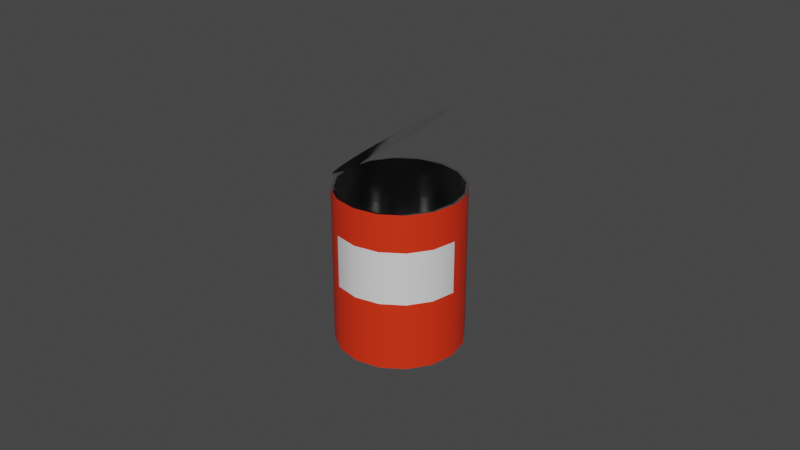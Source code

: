 # Source: open_can.blend  (saved by Blender 3.2.14; exported with 4.5.12 LTS)
import bpy
from mathutils import Matrix  # noqa: F401  (used for matrix-valued properties, if any)

bpy.ops.wm.read_factory_settings(use_empty=True)
scene = bpy.context.scene
scene.name = 'Scene'

# ---- collections
col_collection = bpy.data.collections.new('Collection'); scene.collection.children.link(col_collection)

# ---- materials (node trees are filled in below, after node groups)
mat_canmetal = bpy.data.materials.new('CanMetal')
mat_canmetal.use_transparent_shadow = False
mat_canwrapping = bpy.data.materials.new('CanWrapping')
mat_canwrapping.use_transparent_shadow = False
mat_canlabel = bpy.data.materials.new('CanLabel')
mat_canlabel.use_transparent_shadow = False

# ---- material node trees
mat_canmetal.use_nodes = True; mat_canmetal.node_tree.nodes.clear()
_N = mat_canmetal.node_tree.nodes; _L = mat_canmetal.node_tree.links
n0 = _N.new('ShaderNodeBsdfPrincipled'); n0.name = 'Principled BSDF'; n0.location = (10, 300)
n0.distribution = 'GGX'
n0.subsurface_method = 'RANDOM_WALK_SKIN'
n0.inputs[1].default_value = 1.0
n0.inputs[2].default_value = 0.1145
n0.inputs[3].default_value = 1.45
n0.inputs[27].default_value = (0.0, 0.0, 0.0, 1.0)
n0.inputs[28].default_value = 1.0
n1 = _N.new('ShaderNodeOutputMaterial'); n1.name = 'Material Output'; n1.location = (300, 300)
_L.new(n0.outputs[0], n1.inputs[0])
n1.is_active_output = True
mat_canwrapping.use_nodes = True; mat_canwrapping.node_tree.nodes.clear()
_N = mat_canwrapping.node_tree.nodes; _L = mat_canwrapping.node_tree.links
n0 = _N.new('ShaderNodeBsdfPrincipled'); n0.name = 'Principled BSDF'; n0.location = (10, 300)
n0.distribution = 'GGX'
n0.subsurface_method = 'RANDOM_WALK_SKIN'
n0.inputs[0].default_value = (0.8, 0.03037, 0.004513, 1.0)
n0.inputs[3].default_value = 1.45
n0.inputs[27].default_value = (0.0, 0.0, 0.0, 1.0)
n0.inputs[28].default_value = 1.0
n1 = _N.new('ShaderNodeOutputMaterial'); n1.name = 'Material Output'; n1.location = (300, 300)
_L.new(n0.outputs[0], n1.inputs[0])
n1.is_active_output = True
mat_canlabel.use_nodes = True; mat_canlabel.node_tree.nodes.clear()
_N = mat_canlabel.node_tree.nodes; _L = mat_canlabel.node_tree.links
n0 = _N.new('ShaderNodeBsdfPrincipled'); n0.name = 'Principled BSDF'; n0.location = (10, 300)
n0.distribution = 'GGX'
n0.subsurface_method = 'RANDOM_WALK_SKIN'
n0.inputs[3].default_value = 1.45
n0.inputs[27].default_value = (0.0, 0.0, 0.0, 1.0)
n0.inputs[28].default_value = 1.0
n1 = _N.new('ShaderNodeOutputMaterial'); n1.name = 'Material Output'; n1.location = (300, 300)
_L.new(n0.outputs[0], n1.inputs[0])
n1.is_active_output = True

# ---- world
world_world = bpy.data.worlds.new('World'); scene.world = world_world
world_world.use_nodes = True; world_world.node_tree.nodes.clear()
_N = world_world.node_tree.nodes; _L = world_world.node_tree.links
n0 = _N.new('ShaderNodeOutputWorld'); n0.name = 'World Output'; n0.location = (300, 300)
n1 = _N.new('ShaderNodeBackground'); n1.name = 'Background'; n1.location = (10, 300)
n1.inputs[0].default_value = (0.05088, 0.05088, 0.05088, 1.0)
_L.new(n1.outputs[0], n0.inputs[0])
n0.is_active_output = True
world_world.color = (0.05088, 0.05088, 0.05088)
world_world.use_sun_shadow = False
world_world.sun_shadow_jitter_overblur = 0.0

# ---- meshes
me_cylinder = bpy.data.meshes.new('Cylinder')
me_cylinder.from_pydata([(-9.716e-11, 0.01915, -0.025), (-9.716e-11, 0.01915, 0.025), (0.007327, 0.01769, -0.025), (0.007327, 0.01769, 0.025), (0.01354, 0.01354, -0.025), (0.01354, 0.01354, 0.025), (0.01769, 0.007327, -0.025), (0.01769, 0.007327, 0.025), (0.01915, -9.455e-10, -0.025), (0.01915, -9.455e-10, 0.025), (0.01769, -0.007327, -0.025), (0.01769, -0.007327, 0.025), (0.01354, -0.01354, -0.025), (0.01354, -0.01354, 0.025), (0.007327, -0.01769, -0.025), (0.007327, -0.01769, 0.025), (-1.697e-09, -0.01915, -0.025), (-1.697e-09, -0.01915, 0.025), (-0.007327, -0.01769, -0.025), (-0.007327, -0.01769, 0.025), (-0.01354, -0.01354, -0.025), (-0.01354, -0.01354, 0.025), (-0.01769, -0.007327, -0.025), (-0.01769, -0.007327, 0.025), (-0.01915, 2.385e-10, -0.025), (-0.01915, 2.385e-10, 0.025), (-0.01769, 0.007327, -0.025), (-0.01769, 0.007327, 0.025), (-0.01354, 0.01354, -0.025), (-0.01354, 0.01354, 0.025), (-0.007327, 0.01769, -0.025), (-0.007327, 0.01769, 0.025), (0.0, 0.02, -0.025), (0.007654, 0.01848, -0.025), (0.007654, 0.01848, 0.025), (0.0, 0.02, 0.025), (0.01414, 0.01414, -0.025), (0.01414, 0.01414, 0.025), (0.01848, 0.007654, -0.025), (0.01848, 0.007654, 0.025), (0.02, -8.742e-10, -0.025), (0.02, -8.742e-10, 0.025), (0.01848, -0.007654, -0.025), (0.01848, -0.007654, 0.025), (0.01414, -0.01414, -0.025), (0.01414, -0.01414, 0.025), (0.007654, -0.01848, -0.025), (0.007654, -0.01848, 0.025), (-1.748e-09, -0.02, -0.025), (-1.748e-09, -0.02, 0.025), (-0.007654, -0.01848, -0.025), (-0.007654, -0.01848, 0.025), (-0.01414, -0.01414, -0.025), (-0.01414, -0.01414, 0.025), (-0.01848, -0.007654, -0.025), (-0.01848, -0.007654, 0.025), (-0.02, 2.385e-10, -0.025), (-0.02, 2.385e-10, 0.025), (-0.01848, 0.007654, -0.025), (-0.01848, 0.007654, 0.025), (-0.01414, 0.01414, -0.025), (-0.01414, 0.01414, 0.025), (-0.007654, 0.01848, -0.025), (-0.007654, 0.01848, 0.025), (-9.716e-11, 0.01915, -0.02309), (0.007327, 0.01769, -0.02309), (0.01354, 0.01354, -0.02309), (0.01769, 0.007327, -0.02309), (0.01915, -9.455e-10, -0.02309), (0.01769, -0.007327, -0.02309), (0.01354, -0.01354, -0.02309), (0.007327, -0.01769, -0.02309), (-1.697e-09, -0.01915, -0.02309), (-0.007327, -0.01769, -0.02309), (-0.01354, -0.01354, -0.02309), (-0.01769, -0.007327, -0.02309), (-0.01915, 2.385e-10, -0.02309), (-0.01769, 0.007327, -0.02309), (-0.01354, 0.01354, -0.02309), (-0.007327, 0.01769, -0.02309), (0.007327, 0.01769, 0.02309), (-9.716e-11, 0.01915, 0.02309), (0.01354, 0.01354, 0.02309), (0.01769, 0.007327, 0.02309), (0.01915, -9.455e-10, 0.02309), (0.01769, -0.007327, 0.02309), (0.01354, -0.01354, 0.02309), (0.007327, -0.01769, 0.02309), (-1.697e-09, -0.01915, 0.02309), (-0.007327, -0.01769, 0.02309), (-0.01354, -0.01354, 0.02309), (-0.01769, -0.007327, 0.02309), (-0.01915, 2.385e-10, 0.02309), (-0.01769, 0.007327, 0.02309), (-0.01354, 0.01354, 0.02309), (-0.007327, 0.01769, 0.02309), (0.02, -8.742e-10, 0.0133), (0.02, -8.742e-10, -0.003367), (0.01848, -0.007654, 0.0133), (0.01848, -0.007654, -0.003367), (0.01414, -0.01414, 0.0133), (0.01414, -0.01414, -0.003367), (0.007654, -0.01848, 0.0133), (0.007654, -0.01848, -0.003367), (-1.748e-09, -0.02, 0.0133), (-1.748e-09, -0.02, -0.003367), (-0.007654, -0.01848, 0.0133), (-0.007654, -0.01848, -0.003367)], [], [(96, 41, 43, 98), (98, 43, 45, 100), (100, 45, 47, 102), (102, 47, 49, 104), (104, 49, 51, 106), (26, 28, 78, 77), (12, 14, 71, 70), (2, 0, 32, 33), (1, 3, 34, 35), (4, 2, 33, 36), (3, 5, 37, 34), (6, 4, 36, 38), (5, 7, 39, 37), (8, 6, 38, 40), (7, 9, 41, 39), (10, 8, 40, 42), (9, 11, 43, 41), (12, 10, 42, 44), (11, 13, 45, 43), (14, 12, 44, 46), (13, 15, 47, 45), (16, 14, 46, 48), (15, 17, 49, 47), (18, 16, 48, 50), (17, 19, 51, 49), (20, 18, 50, 52), (19, 21, 53, 51), (22, 20, 52, 54), (21, 23, 55, 53), (24, 22, 54, 56), (23, 25, 57, 55), (26, 24, 56, 58), (25, 27, 59, 57), (28, 26, 58, 60), (27, 29, 61, 59), (30, 28, 60, 62), (29, 31, 63, 61), (0, 30, 62, 32), (31, 1, 35, 63), (64, 65, 66, 67, 68, 69, 70, 71, 72, 73, 74, 75, 76, 77, 78, 79), (15, 13, 86, 87), (0, 2, 65, 64), (29, 27, 93, 94), (14, 16, 72, 71), (3, 1, 81, 80), (28, 30, 79, 78), (17, 15, 87, 88), (2, 4, 66, 65), (31, 29, 94, 95), (16, 18, 73, 72), (5, 3, 80, 82), (30, 0, 64, 79), (19, 17, 88, 89), (4, 6, 67, 66), (1, 31, 95, 81), (18, 20, 74, 73), (7, 5, 82, 83), (21, 19, 89, 90), (6, 8, 68, 67), (20, 22, 75, 74), (9, 7, 83, 84), (23, 21, 90, 91), (8, 10, 69, 68), (22, 24, 76, 75), (11, 9, 84, 85), (25, 23, 91, 92), (10, 12, 70, 69), (24, 26, 77, 76), (13, 11, 85, 86), (27, 25, 92, 93), (62, 63, 35, 32), (60, 61, 63, 62), (58, 59, 61, 60), (56, 57, 59, 58), (54, 55, 57, 56), (52, 53, 55, 54), (107, 106, 51, 53, 52, 50), (48, 105, 107, 50), (105, 104, 106, 107), (46, 103, 105, 48), (103, 102, 104, 105), (44, 101, 103, 46), (101, 100, 102, 103), (42, 99, 101, 44), (99, 98, 100, 101), (40, 97, 99, 42), (97, 96, 98, 99), (38, 39, 41, 96, 97, 40), (36, 37, 39, 38), (33, 34, 37, 36), (32, 35, 34, 33), (73, 74, 90, 89), (90, 74, 75, 91), (91, 75, 76, 92), (92, 76, 77, 93), (93, 77, 78, 94), (94, 78, 79, 95), (95, 79, 64, 81), (81, 64, 65, 80), (80, 65, 66, 82), (82, 66, 67, 83), (83, 67, 68, 84), (84, 68, 69, 85), (85, 69, 70, 86), (86, 70, 71, 87), (87, 71, 72, 88), (88, 72, 73, 89)])
me_cylinder.polygons.foreach_set('use_smooth', [1, 1, 1, 1, 1, 0, 0, 0, 0, 0, 0, 0, 0, 0, 0, 0, 0, 0, 0, 0, 0, 0, 0, 0, 0, 0, 0, 0, 0, 0, 0, 0, 0, 0, 0, 0, 0, 0, 0, 1, 1, 0, 1, 0, 1, 0, 1, 0, 1, 0, 1, 0, 1, 0, 1, 0, 1, 1, 0, 0, 1, 1, 0, 0, 1, 1, 0, 0, 1, 1, 1, 1, 1, 1, 1, 1, 1, 1, 1, 1, 1, 1, 1, 1, 1, 1, 1, 1, 1, 1, 1, 1, 1, 1, 1, 1, 1, 1, 1, 1, 1, 1, 1, 1, 1, 1, 1])
me_cylinder.polygons.foreach_set('material_index', [1, 1, 1, 1, 1, 0, 0, 0, 0, 0, 0, 0, 0, 0, 0, 0, 0, 0, 0, 0, 0, 0, 0, 0, 0, 0, 0, 0, 0, 0, 0, 0, 0, 0, 0, 0, 0, 0, 0, 0, 0, 0, 0, 0, 0, 0, 0, 0, 0, 0, 0, 0, 0, 0, 0, 0, 0, 0, 0, 0, 0, 0, 0, 0, 0, 0, 0, 0, 0, 0, 1, 1, 1, 1, 1, 1, 1, 1, 2, 1, 2, 1, 2, 1, 2, 1, 2, 1, 1, 1, 1, 0, 0, 0, 0, 0, 0, 0, 0, 0, 0, 0, 0, 0, 0, 0, 0])
_k = set([(64, 65), (64, 79), (65, 66), (66, 67), (67, 68), (68, 69), (69, 70), (70, 71), (71, 72), (72, 73), (73, 74), (74, 75), (75, 76), (76, 77), (77, 78), (78, 79), (80, 81), (80, 82), (81, 95), (82, 83), (83, 84), (84, 85), (85, 86), (86, 87), (87, 88), (88, 89), (89, 90), (90, 91), (91, 92), (92, 93), (93, 94), (94, 95)])
me_cylinder.attributes.new('sharp_edge', 'BOOLEAN', 'EDGE').data.foreach_set('value', [ (min(e.vertices), max(e.vertices)) in _k for e in me_cylinder.edges])
_uv = me_cylinder.uv_layers.new(name='UVMap')
_uv.uv.foreach_set('vector', [0.5195, 0.7625, 0.5195, 0.996, 0.3668, 0.996, 0.3668, 0.7625, 0.3668, 0.7625, 0.3668, 0.996, 0.2372, 0.996, 0.2372, 0.7625, 0.8018, 0.7625, 0.8018, 0.996, 0.6723, 0.996, 0.6723, 0.7625, 0.6723, 0.7625, 0.6723, 0.996, 0.5195, 0.996, 0.5195, 0.7625, 0.5195, 0.7625, 0.5195, 0.996, 0.3668, 0.996, 0.3668, 0.7625, 0.4614, 0.1501, 0.5612, 0.1501, 0.5612, 0.1808, 0.4614, 0.1808, 0.5612, 0.1501, 0.4614, 0.1501, 0.4614, 0.1808, 0.5612, 0.1808, 0.4614, 0.9411, 0.3438, 0.9645, 0.3438, 0.9782, 0.4667, 0.9537, 0.3438, 0.9645, 0.4614, 0.9411, 0.4667, 0.9537, 0.3438, 0.9782, 0.5612, 0.8744, 0.4614, 0.9411, 0.4667, 0.9537, 0.5709, 0.8841, 0.4614, 0.9411, 0.5612, 0.8744, 0.5709, 0.8841, 0.4667, 0.9537, 0.6279, 0.7746, 0.5612, 0.8744, 0.5709, 0.8841, 0.6405, 0.7799, 0.5612, 0.8744, 0.6279, 0.7746, 0.6405, 0.7799, 0.5709, 0.8841, 0.6513, 0.6569, 0.6279, 0.7746, 0.6405, 0.7799, 0.665, 0.6569, 0.6279, 0.7746, 0.6513, 0.6569, 0.665, 0.6569, 0.6405, 0.7799, 0.6279, 0.5392, 0.6513, 0.6569, 0.665, 0.6569, 0.6405, 0.534, 0.6513, 0.6569, 0.6279, 0.5392, 0.6405, 0.534, 0.665, 0.6569, 0.5612, 0.4395, 0.6279, 0.5392, 0.6405, 0.534, 0.5709, 0.4298, 0.6279, 0.5392, 0.5612, 0.4395, 0.5709, 0.4298, 0.6405, 0.534, 0.4614, 0.3728, 0.5612, 0.4395, 0.5709, 0.4298, 0.4667, 0.3602, 0.5612, 0.4395, 0.4614, 0.3728, 0.4667, 0.3602, 0.5709, 0.4298, 0.3438, 0.3494, 0.4614, 0.3728, 0.4667, 0.3602, 0.3438, 0.3357, 0.4614, 0.3728, 0.3438, 0.3494, 0.3438, 0.3357, 0.4667, 0.3602, 0.2261, 0.3728, 0.3438, 0.3494, 0.3438, 0.3357, 0.2208, 0.3602, 0.3438, 0.3494, 0.2261, 0.3728, 0.2208, 0.3602, 0.3438, 0.3357, 0.1263, 0.4395, 0.2261, 0.3728, 0.2208, 0.3602, 0.1166, 0.4298, 0.2261, 0.3728, 0.1263, 0.4395, 0.1166, 0.4298, 0.2208, 0.3602, 0.05962, 0.5392, 0.1263, 0.4395, 0.1166, 0.4298, 0.04697, 0.534, 0.1263, 0.4395, 0.05962, 0.5392, 0.04697, 0.534, 0.1166, 0.4298, 0.03621, 0.6569, 0.05962, 0.5392, 0.04697, 0.534, 0.02252, 0.6569, 0.05962, 0.5392, 0.03621, 0.6569, 0.02252, 0.6569, 0.04697, 0.534, 0.05962, 0.7746, 0.03621, 0.6569, 0.02252, 0.6569, 0.04697, 0.7799, 0.03621, 0.6569, 0.05962, 0.7746, 0.04697, 0.7799, 0.02252, 0.6569, 0.1263, 0.8744, 0.05962, 0.7746, 0.04697, 0.7799, 0.1166, 0.8841, 0.05962, 0.7746, 0.1263, 0.8744, 0.1166, 0.8841, 0.04697, 0.7799, 0.2261, 0.9411, 0.1263, 0.8744, 0.1166, 0.8841, 0.2208, 0.9537, 0.1263, 0.8744, 0.2261, 0.9411, 0.2208, 0.9537, 0.1166, 0.8841, 0.3438, 0.9645, 0.2261, 0.9411, 0.2208, 0.9537, 0.3438, 0.9782, 0.2261, 0.9411, 0.3438, 0.9645, 0.3438, 0.9782, 0.2208, 0.9537, 0.3438, 0.9645, 0.4614, 0.9411, 0.5612, 0.8744, 0.6279, 0.7746, 0.6513, 0.6569, 0.6279, 0.5392, 0.5612, 0.4395, 0.4614, 0.3728, 0.3438, 0.3494, 0.2261, 0.3728, 0.1263, 0.4395, 0.05962, 0.5392, 0.03621, 0.6569, 0.05962, 0.7746, 0.1263, 0.8744, 0.2261, 0.9411, 0.4614, 0.9532, 0.5612, 0.9532, 0.5612, 0.9225, 0.4614, 0.9225, 0.3438, 0.1501, 0.4614, 0.1501, 0.4614, 0.1808, 0.3438, 0.1808, 0.5612, 0.9532, 0.4614, 0.9532, 0.4614, 0.9225, 0.5612, 0.9225, 0.4614, 0.1501, 0.3438, 0.1501, 0.3438, 0.1808, 0.4614, 0.1808, 0.4614, 0.9532, 0.3438, 0.9532, 0.3438, 0.9225, 0.4614, 0.9225, 0.1263, 0.1501, 0.2261, 0.1501, 0.2261, 0.1808, 0.1263, 0.1808, 0.3438, 0.9532, 0.4614, 0.9532, 0.4614, 0.9225, 0.3438, 0.9225, 0.4614, 0.1501, 0.5612, 0.1501, 0.5612, 0.1808, 0.4614, 0.1808, 0.2261, 0.9532, 0.1263, 0.9532, 0.1263, 0.9225, 0.2261, 0.9225, 0.3438, 0.1501, 0.2261, 0.1501, 0.2261, 0.1808, 0.3438, 0.1808, 0.5612, 0.9532, 0.4614, 0.9532, 0.4614, 0.9225, 0.5612, 0.9225, 0.2261, 0.1501, 0.3438, 0.1501, 0.3438, 0.1808, 0.2261, 0.1808, 0.2261, 0.9532, 0.3438, 0.9532, 0.3438, 0.9225, 0.2261, 0.9225, 0.5612, 0.1501, 0.4614, 0.1501, 0.4614, 0.1808, 0.5612, 0.1808, 0.3438, 0.9532, 0.2261, 0.9532, 0.2261, 0.9225, 0.3438, 0.9225, 0.2261, 0.1501, 0.1263, 0.1501, 0.1263, 0.1808, 0.2261, 0.1808, 0.4614, 0.9532, 0.5612, 0.9532, 0.5612, 0.9225, 0.4614, 0.9225, 0.1263, 0.9532, 0.2261, 0.9532, 0.2261, 0.9225, 0.1263, 0.9225, 0.4614, 0.1501, 0.3438, 0.1501, 0.3438, 0.1808, 0.4614, 0.1808, 0.1263, 0.1501, 0.2261, 0.1501, 0.2261, 0.1808, 0.1263, 0.1808, 0.3438, 0.9532, 0.4614, 0.9532, 0.4614, 0.9225, 0.3438, 0.9225, 0.2261, 0.9532, 0.1263, 0.9532, 0.1263, 0.9225, 0.2261, 0.9225, 0.3438, 0.1501, 0.2261, 0.1501, 0.2261, 0.1808, 0.3438, 0.1808, 0.2261, 0.1501, 0.3438, 0.1501, 0.3438, 0.1808, 0.2261, 0.1808, 0.2261, 0.9532, 0.3438, 0.9532, 0.3438, 0.9225, 0.2261, 0.9225, 0.3438, 0.9532, 0.2261, 0.9532, 0.2261, 0.9225, 0.3438, 0.9225, 0.2261, 0.1501, 0.1263, 0.1501, 0.1263, 0.1808, 0.2261, 0.1808, 0.3438, 0.1501, 0.4614, 0.1501, 0.4614, 0.1808, 0.3438, 0.1808, 0.1263, 0.9532, 0.2261, 0.9532, 0.2261, 0.9225, 0.1263, 0.9225, 0.4614, 0.9532, 0.3438, 0.9532, 0.3438, 0.9225, 0.4614, 0.9225, 0.3668, -0.002079, 0.3668, 0.996, 0.5195, 0.996, 0.5195, -0.002079, 0.2372, -0.002079, 0.2372, 0.996, 0.3668, 0.996, 0.3668, -0.002079, 0.6723, -0.002079, 0.6723, 0.996, 0.8018, 0.996, 0.8018, -0.002079, 0.5195, -0.002079, 0.5195, 0.996, 0.6723, 0.996, 0.6723, -0.002079, 0.3668, -0.002079, 0.3668, 0.996, 0.5195, 0.996, 0.5195, -0.002079, 0.2372, -0.002079, 0.2372, 0.996, 0.3668, 0.996, 0.3668, -0.002079, 0.3668, 0.4298, 0.3668, 0.7625, 0.3668, 0.996, 0.2372, 0.996, 0.2372, -0.002079, 0.3668, -0.002079, 0.5195, -0.002079, 0.5195, 0.4298, 0.3668, 0.4298, 0.3668, -0.002079, 0.5195, 0.4298, 0.5195, 0.7625, 0.3668, 0.7625, 0.3668, 0.4298, 0.6723, -0.002079, 0.6723, 0.4298, 0.5195, 0.4298, 0.5195, -0.002079, 0.6723, 0.4298, 0.6723, 0.7625, 0.5195, 0.7625, 0.5195, 0.4298, 0.8018, -0.002079, 0.8018, 0.4298, 0.6723, 0.4298, 0.6723, -0.002079, 0.8018, 0.4298, 0.8018, 0.7625, 0.6723, 0.7625, 0.6723, 0.4298, 0.3668, -0.002079, 0.3668, 0.4298, 0.2372, 0.4298, 0.2372, -0.002079, 0.3668, 0.4298, 0.3668, 0.7625, 0.2372, 0.7625, 0.2372, 0.4298, 0.5195, -0.002079, 0.5195, 0.4298, 0.3668, 0.4298, 0.3668, -0.002079, 0.5195, 0.4298, 0.5195, 0.7625, 0.3668, 0.7625, 0.3668, 0.4298, 0.6723, -0.002079, 0.6723, 0.996, 0.5195, 0.996, 0.5195, 0.7625, 0.5195, 0.4298, 0.5195, -0.002079, 0.8018, -0.002079, 0.8018, 0.996, 0.6723, 0.996, 0.6723, -0.002079, 0.6723, -0.002079, 0.6723, 0.996, 0.8018, 0.996, 0.8018, -0.002079, 0.5195, -0.002079, 0.5195, 0.996, 0.6723, 0.996, 0.6723, -0.002079, 0.2261, 0.3728, 0.1263, 0.4395, 0.1263, 0.9225, 0.2261, 0.9225, 0.0, 0.0, 0.0, 0.0, 0.0, 0.0, 0.0, 0.0, 0.0, 0.0, 0.0, 0.0, 0.0, 0.0, 0.0, 0.0, 0.0, 0.0, 0.0, 0.0, 0.0, 0.0, 0.0, 0.0, 0.0, 0.0, 0.0, 0.0, 0.0, 0.0, 0.0, 0.0, 0.0, 0.0, 0.0, 0.0, 0.0, 0.0, 0.0, 0.0, 0.0, 0.0, 0.0, 0.0, 0.0, 0.0, 0.0, 0.0, 0.0, 0.0, 0.0, 0.0, 0.0, 0.0, 0.0, 0.0, 0.0, 0.0, 0.0, 0.0, 0.0, 0.0, 0.0, 0.0, 0.0, 0.0, 0.0, 0.0, 0.0, 0.0, 0.0, 0.0, 0.0, 0.0, 0.0, 0.0, 0.0, 0.0, 0.0, 0.0, 0.0, 0.0, 0.0, 0.0, 0.0, 0.0, 0.0, 0.0, 0.0, 0.0, 0.0, 0.0, 0.0, 0.0, 0.0, 0.0, 0.0, 0.0, 0.0, 0.0, 0.0, 0.0, 0.0, 0.0, 0.0, 0.0, 0.0, 0.0, 0.0, 0.0, 0.0, 0.0, 0.0, 0.0, 0.0, 0.0, 0.0, 0.0, 0.0, 0.0])
me_cylinder.materials.append(mat_canmetal)
me_cylinder.materials.append(mat_canwrapping)
me_cylinder.materials.append(mat_canlabel)
me_cylinder.use_remesh_fix_poles = True
me_cylinder.use_remesh_preserve_attributes = False
me_cylinder.update()
me_cylinder_001 = bpy.data.meshes.new('Cylinder.001')
me_cylinder_001.from_pydata([(0.007327, 0.01769, 3.725e-09), (-3.3e-10, 0.01915, 3.725e-09), (0.01354, 0.01354, 3.725e-09), (0.01769, 0.007327, 3.725e-09), (0.01915, -7.127e-10, 3.725e-09), (0.01769, -0.007327, 3.725e-09), (0.01354, -0.01354, 3.725e-09), (0.007327, -0.01769, 3.725e-09), (-1.929e-09, -0.01915, 3.725e-09), (-0.007327, -0.01769, 3.725e-09), (-0.01354, -0.01354, 3.725e-09), (-0.01769, -0.007327, 3.725e-09), (-0.01915, 4.713e-10, 3.725e-09), (-0.01769, 0.007327, 3.725e-09), (-0.01354, 0.01354, 3.725e-09), (-0.007327, 0.01769, 3.725e-09)], [], [(15, 14, 13, 12, 11, 10, 9, 8, 7, 6, 5, 4, 3, 2, 0, 1)])
_k = set([(0, 1), (0, 2), (1, 15), (2, 3), (3, 4), (4, 5), (5, 6), (6, 7), (7, 8), (8, 9), (9, 10), (10, 11), (11, 12), (12, 13), (13, 14), (14, 15)])
me_cylinder_001.attributes.new('sharp_edge', 'BOOLEAN', 'EDGE').data.foreach_set('value', [ (min(e.vertices), max(e.vertices)) in _k for e in me_cylinder_001.edges])
_uv = me_cylinder_001.uv_layers.new(name='UVMap')
_uv.uv.foreach_set('vector', [0.2261, 0.9411, 0.1263, 0.8744, 0.05962, 0.7746, 0.03621, 0.6569, 0.05962, 0.5392, 0.1263, 0.4395, 0.2261, 0.3728, 0.3438, 0.3494, 0.4614, 0.3728, 0.5612, 0.4395, 0.6279, 0.5392, 0.6513, 0.6569, 0.6279, 0.7746, 0.5612, 0.8744, 0.4614, 0.9411, 0.3438, 0.9645])
me_cylinder_001.materials.append(mat_canmetal)
me_cylinder_001.materials.append(mat_canwrapping)
me_cylinder_001.materials.append(mat_canlabel)
me_cylinder_001.use_remesh_fix_poles = True
me_cylinder_001.use_remesh_preserve_attributes = False
me_cylinder_001.update()

# ---- objects
ob_opencan = bpy.data.objects.new('OpenCan', me_cylinder)
ob_canlid = bpy.data.objects.new('CanLid', me_cylinder_001)

# ---- transforms, parenting, visibility, modifiers, constraints
ob_opencan.location = (0.0, 0.0, 0.0)
ob_canlid.parent = ob_opencan
ob_canlid.location = (-0.004017, -2.328e-10, 0.03688)
ob_canlid.rotation_euler = (0.0, -0.6855, 0.0)

# ---- collection membership
col_collection.objects.link(ob_opencan)
col_collection.objects.link(ob_canlid)

# ---- scene / render settings (as saved in the file)
scene.frame_start = 1; scene.frame_end = 250; scene.frame_set(1)
scene.render.engine = 'BLENDER_EEVEE_NEXT'
scene.cycles.sampling_pattern = 'TABULATED_SOBOL'
scene.cycles.use_light_tree = False
scene.view_settings.view_transform = 'Filmic'
bpy.context.view_layer.update()

# ---- added for rendering (the .blend has no active camera and no usable light): camera, sun
cam_auto = bpy.data.cameras.new('AutoCamera')
cam_auto.lens = 50.0
cam_auto.sensor_width = 36.0
cam_auto.clip_end = 1000.0
ob_auto_camera = bpy.data.objects.new('AutoCamera', cam_auto)
scene.collection.objects.link(ob_auto_camera)
ob_auto_camera.location = (0.185045, -0.222054, 0.160035)
ob_auto_camera.rotation_euler = (1.09748, -7.21219e-08, 0.694738)
scene.camera = ob_auto_camera
light_auto_sun = bpy.data.lights.new('AutoSun', 'SUN')
light_auto_sun.energy = 3.0
light_auto_sun.angle = 0.0523599
ob_auto_sun = bpy.data.objects.new('AutoSun', light_auto_sun)
scene.collection.objects.link(ob_auto_sun)
ob_auto_sun.rotation_euler = (0.872665, 0.174533, 0.523599)
bpy.context.view_layer.update()
